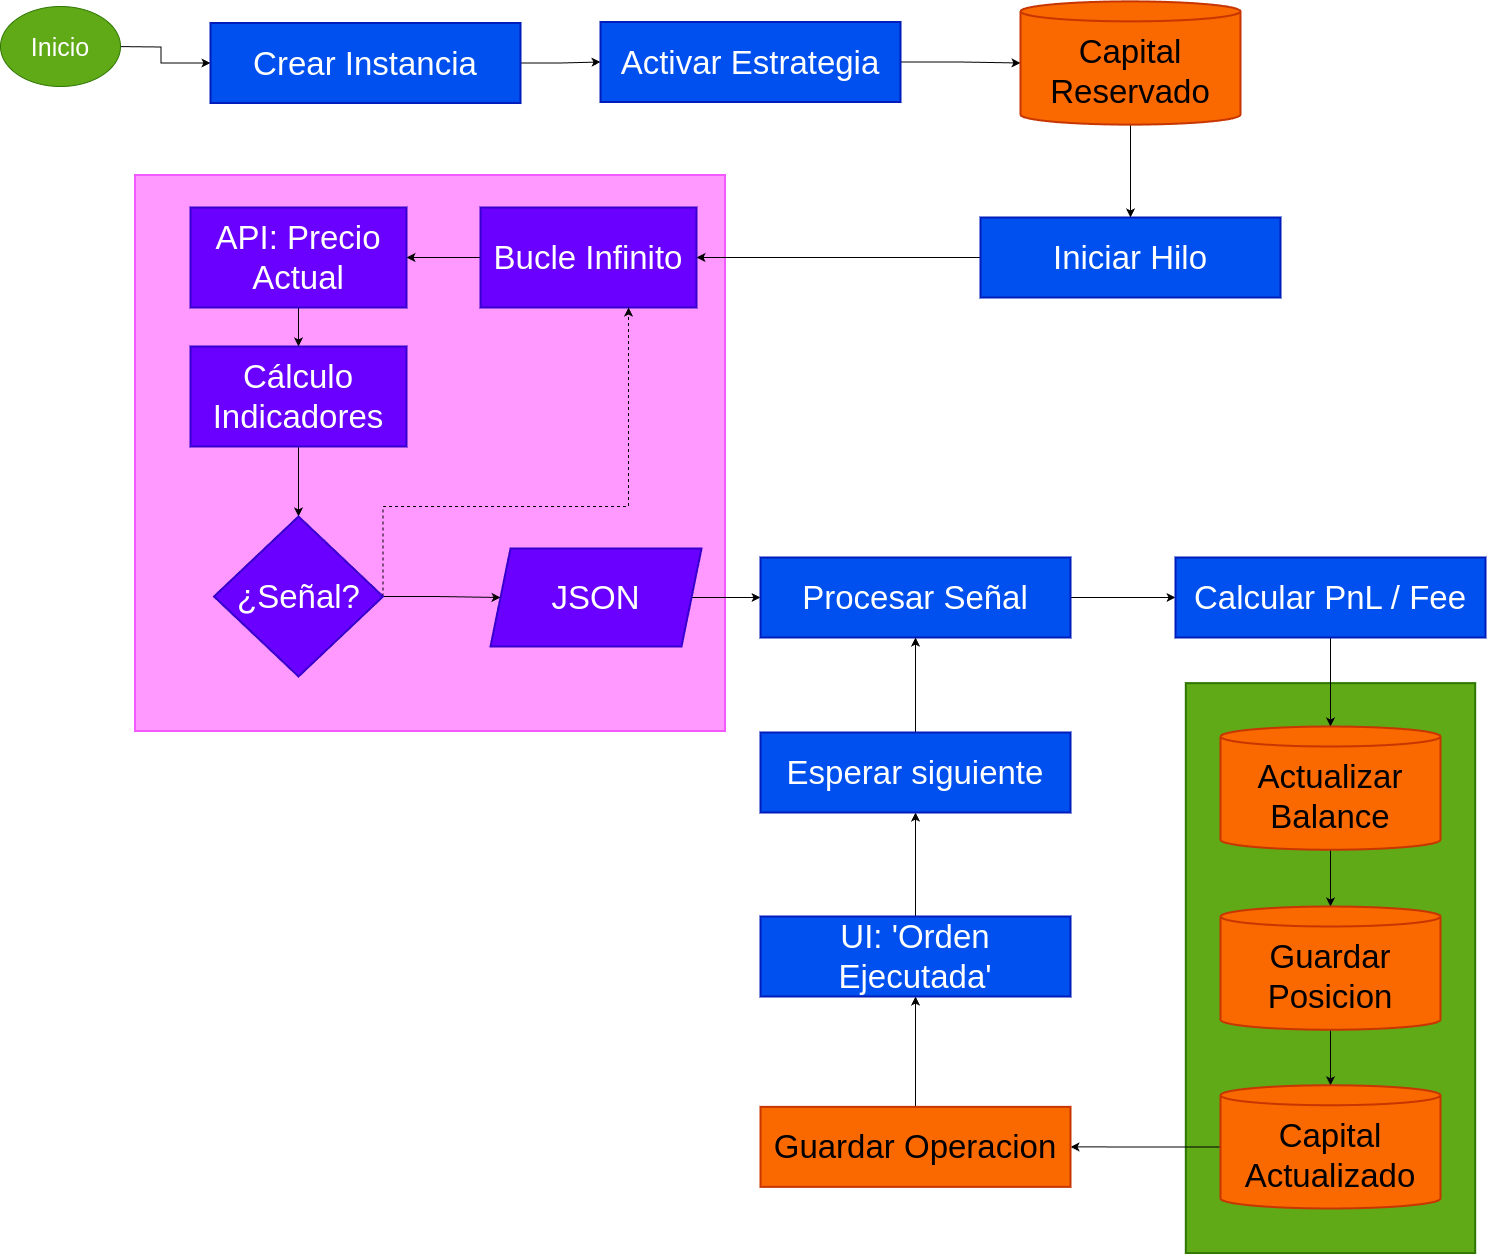

The diagram above was exported from draw.io. Its source (the exported page's mxGraphModel, read from the mxfile embedded in the PNG):
<mxGraphModel dx="3410" dy="2108" grid="1" gridSize="10" guides="1" tooltips="1" connect="1" arrows="1" fold="1" page="1" pageScale="1" pageWidth="827" pageHeight="1169" math="0" shadow="0">
  <root>
    <mxCell id="0" />
    <mxCell id="1" parent="0" />
    <mxCell id="5bw3HR67oOpRIzfa8f2S-66" value="" style="whiteSpace=wrap;strokeWidth=2;rotation=0;fillColor=#60a917;fontColor=#ffffff;strokeColor=#2D7600;fontSize=16;" parent="1" vertex="1">
      <mxGeometry x="1245.31" y="1076.63" width="289.38" height="570" as="geometry" />
    </mxCell>
    <mxCell id="5bw3HR67oOpRIzfa8f2S-68" value="&#10;" style="whiteSpace=wrap;strokeWidth=2;rotation=90;fillStyle=solid;fillColor=light-dark(#FF99FF,#FF99FF);strokeColor=light-dark(#F359FF,#F359FF);fontSize=33;" parent="1" vertex="1">
      <mxGeometry x="211.5" y="551.5" width="556" height="590" as="geometry" />
    </mxCell>
    <mxCell id="5bw3HR67oOpRIzfa8f2S-134" value="" style="edgeStyle=orthogonalEdgeStyle;rounded=0;orthogonalLoop=1;jettySize=auto;html=1;fontSize=33;" parent="1" target="5bw3HR67oOpRIzfa8f2S-70" edge="1">
      <mxGeometry relative="1" as="geometry">
        <mxPoint x="170" y="440" as="sourcePoint" />
      </mxGeometry>
    </mxCell>
    <mxCell id="5bw3HR67oOpRIzfa8f2S-135" value="" style="edgeStyle=orthogonalEdgeStyle;rounded=0;orthogonalLoop=1;jettySize=auto;html=1;fontSize=33;" parent="1" source="5bw3HR67oOpRIzfa8f2S-70" target="5bw3HR67oOpRIzfa8f2S-71" edge="1">
      <mxGeometry relative="1" as="geometry" />
    </mxCell>
    <mxCell id="5bw3HR67oOpRIzfa8f2S-70" value="Crear Instancia" style="whiteSpace=wrap;strokeWidth=2;fillColor=#0050ef;fontColor=#ffffff;strokeColor=#001DBC;fontSize=33;" parent="1" vertex="1">
      <mxGeometry x="270" y="416.5" width="310" height="80" as="geometry" />
    </mxCell>
    <mxCell id="5bw3HR67oOpRIzfa8f2S-136" value="" style="edgeStyle=orthogonalEdgeStyle;rounded=0;orthogonalLoop=1;jettySize=auto;html=1;fontSize=33;" parent="1" source="5bw3HR67oOpRIzfa8f2S-71" target="5bw3HR67oOpRIzfa8f2S-72" edge="1">
      <mxGeometry relative="1" as="geometry" />
    </mxCell>
    <mxCell id="5bw3HR67oOpRIzfa8f2S-71" value="Activar Estrategia" style="whiteSpace=wrap;strokeWidth=2;fillColor=#0050ef;fontColor=#ffffff;strokeColor=#001DBC;fontSize=33;" parent="1" vertex="1">
      <mxGeometry x="660" y="415.5" width="300" height="80" as="geometry" />
    </mxCell>
    <mxCell id="EwA02-8CNx8qJ7esqI5d-12" value="" style="edgeStyle=orthogonalEdgeStyle;rounded=0;orthogonalLoop=1;jettySize=auto;html=1;" parent="1" source="5bw3HR67oOpRIzfa8f2S-72" target="5bw3HR67oOpRIzfa8f2S-73" edge="1">
      <mxGeometry relative="1" as="geometry" />
    </mxCell>
    <mxCell id="5bw3HR67oOpRIzfa8f2S-72" value="Capital Reservado" style="shape=cylinder3;boundedLbl=1;backgroundOutline=1;size=10;strokeWidth=2;whiteSpace=wrap;fillColor=#fa6800;fontColor=#000000;strokeColor=#C73500;fontSize=33;" parent="1" vertex="1">
      <mxGeometry x="1080" y="394.88" width="220" height="123.25" as="geometry" />
    </mxCell>
    <mxCell id="EwA02-8CNx8qJ7esqI5d-11" style="edgeStyle=orthogonalEdgeStyle;rounded=0;orthogonalLoop=1;jettySize=auto;html=1;" parent="1" source="5bw3HR67oOpRIzfa8f2S-73" target="5bw3HR67oOpRIzfa8f2S-75" edge="1">
      <mxGeometry relative="1" as="geometry" />
    </mxCell>
    <mxCell id="5bw3HR67oOpRIzfa8f2S-73" value="Iniciar Hilo" style="whiteSpace=wrap;strokeWidth=2;fillColor=#0050ef;fontColor=#ffffff;strokeColor=#001DBC;fontSize=33;" parent="1" vertex="1">
      <mxGeometry x="1040" y="611" width="300" height="80" as="geometry" />
    </mxCell>
    <mxCell id="5bw3HR67oOpRIzfa8f2S-140" value="" style="edgeStyle=orthogonalEdgeStyle;rounded=0;orthogonalLoop=1;jettySize=auto;html=1;fontSize=33;" parent="1" source="5bw3HR67oOpRIzfa8f2S-75" target="5bw3HR67oOpRIzfa8f2S-76" edge="1">
      <mxGeometry relative="1" as="geometry" />
    </mxCell>
    <mxCell id="5bw3HR67oOpRIzfa8f2S-75" value="Bucle Infinito" style="whiteSpace=wrap;strokeWidth=2;fillColor=light-dark(#6A00FF,#3700CC);fontColor=light-dark(#FFFFFF,#FFFFFF);strokeColor=light-dark(#3700CC,#3700CC);fontSize=33;" parent="1" vertex="1">
      <mxGeometry x="540" y="601" width="216" height="100" as="geometry" />
    </mxCell>
    <mxCell id="5bw3HR67oOpRIzfa8f2S-126" value="" style="edgeStyle=orthogonalEdgeStyle;rounded=0;orthogonalLoop=1;jettySize=auto;html=1;fontSize=33;" parent="1" source="5bw3HR67oOpRIzfa8f2S-76" target="5bw3HR67oOpRIzfa8f2S-77" edge="1">
      <mxGeometry relative="1" as="geometry" />
    </mxCell>
    <mxCell id="5bw3HR67oOpRIzfa8f2S-76" value="API: Precio Actual" style="whiteSpace=wrap;strokeWidth=2;fillColor=light-dark(#6A00FF,#3700CC);fontColor=light-dark(#FFFFFF,#FFFFFF);strokeColor=light-dark(#3700CC,#3700CC);fontSize=33;" parent="1" vertex="1">
      <mxGeometry x="250" y="601" width="216" height="100" as="geometry" />
    </mxCell>
    <mxCell id="5bw3HR67oOpRIzfa8f2S-125" value="" style="edgeStyle=orthogonalEdgeStyle;rounded=0;orthogonalLoop=1;jettySize=auto;html=1;fontSize=33;" parent="1" source="5bw3HR67oOpRIzfa8f2S-77" target="5bw3HR67oOpRIzfa8f2S-78" edge="1">
      <mxGeometry relative="1" as="geometry" />
    </mxCell>
    <mxCell id="5bw3HR67oOpRIzfa8f2S-77" value="Cálculo Indicadores" style="whiteSpace=wrap;strokeWidth=2;fillColor=light-dark(#6A00FF,#3700CC);fontColor=light-dark(#FFFFFF,#FFFFFF);strokeColor=light-dark(#3700CC,#3700CC);fontSize=33;" parent="1" vertex="1">
      <mxGeometry x="250" y="740" width="216" height="100" as="geometry" />
    </mxCell>
    <mxCell id="5bw3HR67oOpRIzfa8f2S-127" style="edgeStyle=orthogonalEdgeStyle;rounded=0;orthogonalLoop=1;jettySize=auto;html=1;exitX=1;exitY=0.5;exitDx=0;exitDy=0;dashed=1;fontSize=33;" parent="1" source="5bw3HR67oOpRIzfa8f2S-78" target="5bw3HR67oOpRIzfa8f2S-75" edge="1">
      <mxGeometry relative="1" as="geometry">
        <Array as="points">
          <mxPoint x="443" y="900" />
          <mxPoint x="688" y="900" />
        </Array>
      </mxGeometry>
    </mxCell>
    <mxCell id="EwA02-8CNx8qJ7esqI5d-10" value="" style="edgeStyle=orthogonalEdgeStyle;rounded=0;orthogonalLoop=1;jettySize=auto;html=1;" parent="1" source="5bw3HR67oOpRIzfa8f2S-78" target="5bw3HR67oOpRIzfa8f2S-79" edge="1">
      <mxGeometry relative="1" as="geometry" />
    </mxCell>
    <mxCell id="5bw3HR67oOpRIzfa8f2S-78" value="¿Señal?" style="rhombus;strokeWidth=2;whiteSpace=wrap;fillColor=light-dark(#6A00FF,#3700CC);fontColor=light-dark(#FFFFFF,#FFFFFF);strokeColor=light-dark(#3700CC,#3700CC);fontSize=33;" parent="1" vertex="1">
      <mxGeometry x="273.5" y="910" width="169" height="160" as="geometry" />
    </mxCell>
    <mxCell id="EwA02-8CNx8qJ7esqI5d-2" value="" style="edgeStyle=orthogonalEdgeStyle;rounded=0;orthogonalLoop=1;jettySize=auto;html=1;" parent="1" source="5bw3HR67oOpRIzfa8f2S-79" target="5bw3HR67oOpRIzfa8f2S-81" edge="1">
      <mxGeometry relative="1" as="geometry" />
    </mxCell>
    <mxCell id="5bw3HR67oOpRIzfa8f2S-79" value="JSON" style="shape=parallelogram;perimeter=parallelogramPerimeter;fixedSize=1;strokeWidth=2;whiteSpace=wrap;fillColor=light-dark(#6A00FF,#3700CC);fontColor=light-dark(#FFFFFF,#FFFFFF);strokeColor=light-dark(#3700CC,#3700CC);fontSize=33;" parent="1" vertex="1">
      <mxGeometry x="550" y="942" width="211" height="98" as="geometry" />
    </mxCell>
    <mxCell id="EwA02-8CNx8qJ7esqI5d-6" value="" style="edgeStyle=orthogonalEdgeStyle;rounded=0;orthogonalLoop=1;jettySize=auto;html=1;" parent="1" source="5bw3HR67oOpRIzfa8f2S-81" target="5bw3HR67oOpRIzfa8f2S-84" edge="1">
      <mxGeometry relative="1" as="geometry" />
    </mxCell>
    <mxCell id="5bw3HR67oOpRIzfa8f2S-81" value="Procesar Señal" style="whiteSpace=wrap;strokeWidth=2;fillColor=#0050ef;fontColor=#ffffff;strokeColor=#001DBC;fontSize=33;" parent="1" vertex="1">
      <mxGeometry x="820" y="951" width="310" height="80" as="geometry" />
    </mxCell>
    <mxCell id="EwA02-8CNx8qJ7esqI5d-7" value="" style="edgeStyle=orthogonalEdgeStyle;rounded=0;orthogonalLoop=1;jettySize=auto;html=1;" parent="1" source="5bw3HR67oOpRIzfa8f2S-84" target="5bw3HR67oOpRIzfa8f2S-85" edge="1">
      <mxGeometry relative="1" as="geometry" />
    </mxCell>
    <mxCell id="5bw3HR67oOpRIzfa8f2S-84" value="Calcular PnL / Fee" style="whiteSpace=wrap;strokeWidth=2;fillColor=#0050ef;fontColor=#ffffff;strokeColor=#001DBC;fontSize=33;align=center;verticalAlign=middle;fontFamily=Helvetica;" parent="1" vertex="1">
      <mxGeometry x="1235" y="951" width="310" height="80" as="geometry" />
    </mxCell>
    <mxCell id="5bw3HR67oOpRIzfa8f2S-145" value="" style="edgeStyle=orthogonalEdgeStyle;rounded=0;orthogonalLoop=1;jettySize=auto;html=1;fontSize=33;" parent="1" source="5bw3HR67oOpRIzfa8f2S-85" target="5bw3HR67oOpRIzfa8f2S-86" edge="1">
      <mxGeometry relative="1" as="geometry" />
    </mxCell>
    <mxCell id="5bw3HR67oOpRIzfa8f2S-85" value="Actualizar Balance" style="shape=cylinder3;boundedLbl=1;backgroundOutline=1;size=10;strokeWidth=2;whiteSpace=wrap;fillColor=#fa6800;fontColor=#000000;strokeColor=#C73500;fontSize=33;" parent="1" vertex="1">
      <mxGeometry x="1280" y="1120" width="220" height="123.25" as="geometry" />
    </mxCell>
    <mxCell id="5bw3HR67oOpRIzfa8f2S-144" value="" style="edgeStyle=orthogonalEdgeStyle;rounded=0;orthogonalLoop=1;jettySize=auto;html=1;fontSize=33;" parent="1" source="5bw3HR67oOpRIzfa8f2S-86" target="5bw3HR67oOpRIzfa8f2S-87" edge="1">
      <mxGeometry relative="1" as="geometry" />
    </mxCell>
    <mxCell id="5bw3HR67oOpRIzfa8f2S-86" value="Guardar Posicion" style="shape=cylinder3;boundedLbl=1;backgroundOutline=1;size=10;strokeWidth=2;whiteSpace=wrap;fillColor=#fa6800;fontColor=#000000;strokeColor=#C73500;fontSize=33;" parent="1" vertex="1">
      <mxGeometry x="1280" y="1300" width="220" height="123.25" as="geometry" />
    </mxCell>
    <mxCell id="5bw3HR67oOpRIzfa8f2S-143" style="edgeStyle=orthogonalEdgeStyle;rounded=0;orthogonalLoop=1;jettySize=auto;html=1;entryX=1;entryY=0.5;entryDx=0;entryDy=0;fontSize=33;" parent="1" source="5bw3HR67oOpRIzfa8f2S-87" target="5bw3HR67oOpRIzfa8f2S-88" edge="1">
      <mxGeometry relative="1" as="geometry" />
    </mxCell>
    <mxCell id="5bw3HR67oOpRIzfa8f2S-87" value="Capital Actualizado" style="shape=cylinder3;boundedLbl=1;backgroundOutline=1;size=10;strokeWidth=2;whiteSpace=wrap;fillColor=#fa6800;fontColor=#000000;strokeColor=#C73500;fontSize=33;" parent="1" vertex="1">
      <mxGeometry x="1280" y="1478.75" width="220" height="123.25" as="geometry" />
    </mxCell>
    <mxCell id="5bw3HR67oOpRIzfa8f2S-132" value="" style="edgeStyle=orthogonalEdgeStyle;rounded=0;orthogonalLoop=1;jettySize=auto;html=1;fontSize=33;" parent="1" source="5bw3HR67oOpRIzfa8f2S-88" target="5bw3HR67oOpRIzfa8f2S-89" edge="1">
      <mxGeometry relative="1" as="geometry" />
    </mxCell>
    <mxCell id="5bw3HR67oOpRIzfa8f2S-88" value="Guardar Operacion" style="whiteSpace=wrap;strokeWidth=2;fillColor=#fa6800;fontColor=#000000;strokeColor=#C73500;fontSize=33;" parent="1" vertex="1">
      <mxGeometry x="820" y="1500.38" width="310" height="80" as="geometry" />
    </mxCell>
    <mxCell id="5bw3HR67oOpRIzfa8f2S-133" value="" style="edgeStyle=orthogonalEdgeStyle;rounded=0;orthogonalLoop=1;jettySize=auto;html=1;fontSize=33;" parent="1" source="5bw3HR67oOpRIzfa8f2S-89" target="5bw3HR67oOpRIzfa8f2S-90" edge="1">
      <mxGeometry relative="1" as="geometry" />
    </mxCell>
    <mxCell id="5bw3HR67oOpRIzfa8f2S-89" value="UI: 'Orden Ejecutada'" style="whiteSpace=wrap;strokeWidth=2;fillColor=#0050ef;fontColor=#ffffff;strokeColor=#001DBC;fontSize=33;" parent="1" vertex="1">
      <mxGeometry x="820" y="1310" width="310" height="80" as="geometry" />
    </mxCell>
    <mxCell id="EwA02-8CNx8qJ7esqI5d-8" value="" style="edgeStyle=orthogonalEdgeStyle;rounded=0;orthogonalLoop=1;jettySize=auto;html=1;" parent="1" source="5bw3HR67oOpRIzfa8f2S-90" target="5bw3HR67oOpRIzfa8f2S-81" edge="1">
      <mxGeometry relative="1" as="geometry" />
    </mxCell>
    <mxCell id="5bw3HR67oOpRIzfa8f2S-90" value="Esperar siguiente" style="whiteSpace=wrap;strokeWidth=2;fillColor=#0050ef;fontColor=#ffffff;strokeColor=#001DBC;fontSize=33;" parent="1" vertex="1">
      <mxGeometry x="820" y="1126" width="310" height="80" as="geometry" />
    </mxCell>
    <mxCell id="RKrgm-Xeid9Xwf5yNNoM-1" value="&lt;font style=&quot;font-size: 25px;&quot;&gt;Inicio&lt;/font&gt;" style="ellipse;whiteSpace=wrap;html=1;fillColor=#60a917;fontColor=#ffffff;strokeColor=#2D7600;" vertex="1" parent="1">
      <mxGeometry x="60" y="400" width="120" height="80" as="geometry" />
    </mxCell>
  </root>
</mxGraphModel>